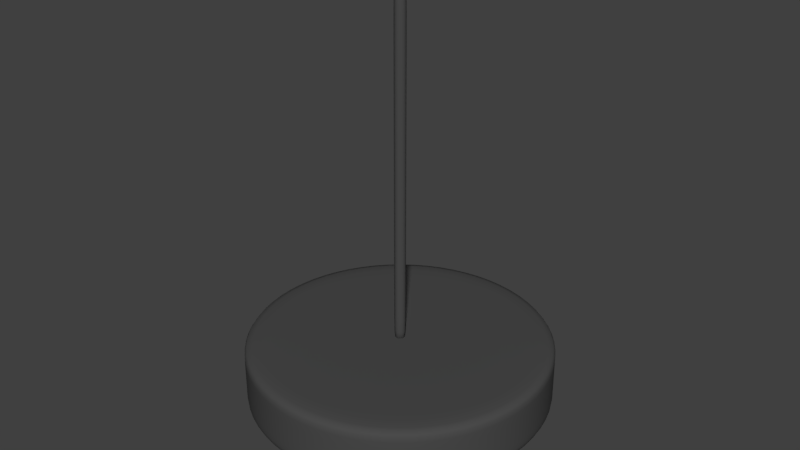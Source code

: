 # Source: Lamp.blend  (saved by Blender 2.79.0; exported with 4.5.12 LTS)
import bpy
from mathutils import Matrix  # noqa: F401  (used for matrix-valued properties, if any)

bpy.ops.wm.read_factory_settings(use_empty=True)
scene = bpy.context.scene
scene.name = 'Scene'

# ---- collections
col_collection_1 = bpy.data.collections.new('Collection 1'); scene.collection.children.link(col_collection_1)

# ---- materials (node trees are filled in below, after node groups)
mat_material_001 = bpy.data.materials.new('Material.001')
mat_material_001.alpha_threshold = 0.0
mat_material_001.diffuse_color = (0.06998, 0.06998, 0.06998, 1.0)
mat_material_001.roughness = 0.5
mat_material_002 = bpy.data.materials.new('Material.002')
mat_material_002.alpha_threshold = 0.0
mat_material_002.roughness = 0.5

# ---- material node trees
mat_material_001.use_nodes = True; mat_material_001.node_tree.nodes.clear()
_N = mat_material_001.node_tree.nodes; _L = mat_material_001.node_tree.links
n0 = _N.new('ShaderNodeOutputMaterial'); n0.name = 'Material Output'; n0.location = (300, 300)
n1 = _N.new('ShaderNodeBsdfDiffuse'); n1.name = 'Diffuse BSDF'; n1.location = (10, 300)
n1.inputs[0].default_value = (0.06998, 0.06998, 0.06998, 1.0)
_L.new(n1.outputs[0], n0.inputs[0])
n0.is_active_output = True
mat_material_002.use_nodes = True; mat_material_002.node_tree.nodes.clear()
_N = mat_material_002.node_tree.nodes; _L = mat_material_002.node_tree.links
n0 = _N.new('ShaderNodeOutputMaterial'); n0.name = 'Material Output'; n0.location = (300, 300)
n1 = _N.new('ShaderNodeEmission'); n1.name = 'Emission'; n1.location = (10, 300)
n1.inputs[0].default_value = (0.8, 0.8, 0.8, 1.0)
_L.new(n1.outputs[0], n0.inputs[0])
n0.is_active_output = True

# ---- world
world_world = bpy.data.worlds.new('World'); scene.world = world_world
world_world.color = (0.05088, 0.05088, 0.05088)
world_world.use_sun_shadow = False
world_world.sun_shadow_jitter_overblur = 0.0
world_world.cycles.sampling_method = 'MANUAL'

# ---- meshes
me_sphere = bpy.data.meshes.new('Sphere')
me_sphere.from_pydata([(-2.204e-08, 0.2744, 0.5611), (9.65e-10, 0.7682, 0.2898), (-5.778e-08, 1.149e-08, 0.6069), (0.105, 0.2535, 0.5611), (0.294, 0.7097, 0.2898), (0.194, 0.194, 0.5611), (0.5432, 0.5432, 0.2898), (0.2535, 0.105, 0.5611), (0.7097, 0.294, 0.2898), (0.2744, 7.937e-08, 0.5611), (0.7682, 5.762e-08, 0.2898), (0.2535, -0.105, 0.5611), (0.7097, -0.294, 0.2898), (0.194, -0.194, 0.5611), (0.5432, -0.5432, 0.2898), (0.105, -0.2535, 0.5611), (0.294, -0.7097, 0.2898), (-7.415e-08, -0.2744, 0.5611), (-2.884e-07, -0.7682, 0.2898), (-0.105, -0.2535, 0.5611), (-0.294, -0.7097, 0.2898), (-0.194, -0.194, 0.5611), (-0.5432, -0.5432, 0.2898), (-0.2535, -0.105, 0.5611), (-0.7097, -0.294, 0.2898), (-0.2744, 1.648e-07, 0.5611), (-0.7682, 5.109e-07, 0.2898), (-0.2535, 0.105, 0.5611), (-0.7097, 0.294, 0.2898), (-0.194, 0.194, 0.5611), (-0.5432, 0.5432, 0.2898), (-0.105, 0.2535, 0.5611), (-0.294, 0.7097, 0.2898), (8.534e-10, 0.7611, 0.3402), (0.2913, 0.7032, 0.3402), (0.5382, 0.5382, 0.3402), (0.7032, 0.2913, 0.3402), (0.7611, 5.918e-08, 0.3402), (0.7032, -0.2913, 0.3402), (0.5382, -0.5382, 0.3402), (0.2913, -0.7032, 0.3402), (-2.859e-07, -0.7611, 0.3402), (-0.2913, -0.7032, 0.3402), (-0.5382, -0.5382, 0.3402), (-0.7032, -0.2913, 0.3402), (-0.7611, 5.083e-07, 0.3402), (-0.7032, 0.2913, 0.3402), (-0.5382, 0.5382, 0.3402), (-0.2913, 0.7032, 0.3402), (1.852e-09, 0.8791, 0.3402), (0.3364, 0.8121, 0.3402), (0.6216, 0.6216, 0.3402), (0.8121, 0.3364, 0.3402), (0.8791, 3.428e-08, 0.3402), (0.8121, -0.3364, 0.3402), (0.6216, -0.6216, 0.3402), (0.3364, -0.8121, 0.3402), (-3.293e-07, -0.8791, 0.3402), (-0.3364, -0.8121, 0.3402), (-0.6216, -0.6216, 0.3402), (-0.8121, -0.3364, 0.3402), (-0.8791, 5.53e-07, 0.3402), (-0.8121, 0.3364, 0.3402), (-0.6216, 0.6216, 0.3402), (-0.3364, 0.8121, 0.3402), (1.852e-09, 0.8791, 0.002659), (0.3364, 0.8121, 0.002659), (0.6216, 0.6216, 0.002659), (0.8121, 0.3364, 0.002659), (0.8791, 3.428e-08, 0.002659), (0.8121, -0.3364, 0.002659), (0.6216, -0.6216, 0.002659), (0.3364, -0.8121, 0.002659), (-3.293e-07, -0.8791, 0.002659), (-0.3364, -0.8121, 0.002659), (-0.6216, -0.6216, 0.002659), (-0.8121, -0.3364, 0.002659), (-0.8791, 5.53e-07, 0.002659), (-0.8121, 0.3364, 0.002659), (-0.6216, 0.6216, 0.002659), (-0.3364, 0.8121, 0.002659), (2.286e-09, 0.5761, 0.439), (0.2205, 0.5322, 0.439), (0.4074, 0.4074, 0.439), (0.5322, 0.2205, 0.439), (0.5761, 9.455e-08, 0.439), (0.5322, -0.2205, 0.439), (0.4073, -0.4073, 0.439), (0.2205, -0.5322, 0.439), (-1.666e-07, -0.5761, 0.439), (-0.2205, -0.5322, 0.439), (-0.4074, -0.4073, 0.439), (-0.5322, -0.2205, 0.439), (-0.5761, 3.627e-07, 0.439), (-0.5322, 0.2205, 0.439), (-0.4073, 0.4074, 0.439), (-0.2205, 0.5322, 0.439), (-9.264e-09, 0.4478, 0.5001), (0.1714, 0.4137, 0.5001), (0.3166, 0.3166, 0.5001), (0.4137, 0.1714, 0.5001), (0.4478, 8.416e-08, 0.5001), (0.4137, -0.1714, 0.5001), (0.3166, -0.3166, 0.5001), (0.1714, -0.4137, 0.5001), (-1.256e-07, -0.4478, 0.5001), (-0.1714, -0.4137, 0.5001), (-0.3166, -0.3166, 0.5001), (-0.4137, -0.1714, 0.5001), (-0.4478, 2.703e-07, 0.5001), (-0.4137, 0.1714, 0.5001), (-0.3166, 0.3166, 0.5001), (-0.1714, 0.4137, 0.5001), (-1.51e-08, 0.2119, 0.002659), (0.0811, 0.1958, 0.002659), (0.1499, 0.1499, 0.002659), (0.1958, 0.0811, 0.002659), (0.2119, 1.666e-07, 0.002659), (0.1958, -0.0811, 0.002659), (0.1499, -0.1499, 0.002659), (0.0811, -0.1958, 0.002659), (-9.495e-08, -0.2119, 0.002659), (-0.0811, -0.1958, 0.002659), (-0.1499, -0.1499, 0.002659), (-0.1958, -0.0811, 0.002659), (-0.2119, 2.916e-07, 0.002659), (-0.1958, 0.0811, 0.002659), (-0.1499, 0.1499, 0.002659), (-0.0811, 0.1958, 0.002659), (-1.583e-08, 2.03e-07, 0.002659), (-0.8121, -0.3364, 0.02141), (-0.6216, -0.6216, 0.02141), (0.8791, 3.428e-08, 0.02141), (0.8121, 0.3364, 0.02141), (-0.8791, 5.53e-07, 0.02141), (0.8121, -0.3364, 0.02141), (-0.8121, 0.3364, 0.02141), (0.6216, -0.6216, 0.02141), (-0.6216, 0.6216, 0.02141), (0.3364, -0.8121, 0.02141), (-0.3364, 0.8121, 0.02141), (-3.293e-07, -0.8791, 0.02141), (0.3364, 0.8121, 0.02141), (1.852e-09, 0.8791, 0.02141), (-0.3364, -0.8121, 0.02141), (0.6216, 0.6216, 0.02141), (-0.6216, -0.6216, 0.3096), (0.8121, 0.3364, 0.3096), (1.852e-09, 0.8791, 0.3096), (-0.8121, -0.3364, 0.3096), (0.8791, 3.428e-08, 0.3096), (-0.8791, 5.53e-07, 0.3096), (0.8121, -0.3364, 0.3096), (-0.8121, 0.3364, 0.3096), (0.6216, -0.6216, 0.3096), (-0.6216, 0.6216, 0.3096), (0.3364, -0.8121, 0.3096), (-0.3364, 0.8121, 0.3096), (-3.293e-07, -0.8791, 0.3096), (0.3364, 0.8121, 0.3096), (-0.3364, -0.8121, 0.3096), (0.6216, 0.6216, 0.3096), (1.105e-09, 0.7478, 0.3056), (0.2862, 0.6909, 0.3056), (0.5288, 0.5288, 0.3056), (0.6909, 0.2862, 0.3056), (0.7478, 6.153e-08, 0.3056), (0.6909, -0.2862, 0.3056), (0.5288, -0.5288, 0.3056), (0.2862, -0.6909, 0.3056), (-2.755e-07, -0.7478, 0.3056), (-0.2862, -0.6909, 0.3056), (-0.5288, -0.5288, 0.3056), (-0.6909, -0.2862, 0.3056), (-0.7478, 4.952e-07, 0.3056), (-0.6909, 0.2862, 0.3056), (-0.5288, 0.5288, 0.3056), (-0.2862, 0.6909, 0.3056), (-0.04854, -4.807e-09, -0.002194), (1.202e-08, 0.04854, -0.002194), (1.044e-08, 0.04854, 0.002659), (6.584e-07, 0.04854, -1.986), (-0.04854, -6.111e-09, 0.002659), (-0.04853, 5.282e-07, -1.986), (1.468e-08, -0.04854, 0.002659), (6.626e-07, -0.04853, -1.986), (0.04854, -3.411e-09, 0.002659), (0.04854, 5.309e-07, -1.986), (1.626e-08, -0.04854, -0.002194), (0.04854, -2.107e-09, -0.002194), (0.04854, 5.271e-07, -1.972), (6.58e-07, -0.04853, -1.972), (6.538e-07, 0.04854, -1.972), (-0.04853, 5.244e-07, -1.972)], [], [(97, 0, 3, 98), (0, 2, 3), (3, 2, 5), (98, 3, 5, 99), (5, 2, 7), (99, 5, 7, 100), (100, 7, 9, 101), (7, 2, 9), (9, 2, 11), (101, 9, 11, 102), (11, 2, 13), (102, 11, 13, 103), (103, 13, 15, 104), (13, 2, 15), (104, 15, 17, 105), (15, 2, 17), (17, 2, 19), (105, 17, 19, 106), (19, 2, 21), (106, 19, 21, 107), (107, 21, 23, 108), (21, 2, 23), (108, 23, 25, 109), (23, 2, 25), (25, 2, 27), (109, 25, 27, 110), (27, 2, 29), (110, 27, 29, 111), (111, 29, 31, 112), (29, 2, 31), (31, 2, 0), (112, 31, 0, 97), (26, 28, 46, 45), (6, 8, 36, 35), (32, 1, 33, 48), (1, 4, 34, 33), (12, 14, 39, 38), (22, 24, 44, 43), (8, 10, 37, 36), (18, 20, 42, 41), (28, 30, 47, 46), (4, 6, 35, 34), (14, 16, 40, 39), (24, 26, 45, 44), (10, 12, 38, 37), (20, 22, 43, 42), (30, 32, 48, 47), (16, 18, 41, 40), (45, 46, 62, 61), (38, 39, 55, 54), (46, 47, 63, 62), (39, 40, 56, 55), (47, 48, 64, 63), (40, 41, 57, 56), (33, 34, 50, 49), (48, 33, 49, 64), (41, 42, 58, 57), (34, 35, 51, 50), (42, 43, 59, 58), (35, 36, 52, 51), (43, 44, 60, 59), (36, 37, 53, 52), (44, 45, 61, 60), (37, 38, 54, 53), (131, 130, 76, 75), (133, 132, 69, 68), (130, 134, 77, 76), (132, 135, 70, 69), (134, 136, 78, 77), (135, 137, 71, 70), (136, 138, 79, 78), (137, 139, 72, 71), (138, 140, 80, 79), (139, 141, 73, 72), (143, 142, 66, 65), (140, 143, 65, 80), (141, 144, 74, 73), (142, 145, 67, 66), (144, 131, 75, 74), (145, 133, 68, 67), (177, 96, 81, 162), (176, 95, 96, 177), (175, 94, 95, 176), (174, 93, 94, 175), (173, 92, 93, 174), (172, 91, 92, 173), (171, 90, 91, 172), (170, 89, 90, 171), (169, 88, 89, 170), (168, 87, 88, 169), (167, 86, 87, 168), (166, 85, 86, 167), (165, 84, 85, 166), (164, 83, 84, 165), (163, 82, 83, 164), (162, 81, 82, 163), (96, 112, 97, 81), (95, 111, 112, 96), (94, 110, 111, 95), (93, 109, 110, 94), (92, 108, 109, 93), (91, 107, 108, 92), (90, 106, 107, 91), (89, 105, 106, 90), (88, 104, 105, 89), (87, 103, 104, 88), (86, 102, 103, 87), (85, 101, 102, 86), (84, 100, 101, 85), (83, 99, 100, 84), (82, 98, 99, 83), (81, 97, 98, 82), (67, 68, 116, 115), (75, 76, 124, 123), (68, 69, 117, 116), (76, 77, 125, 124), (69, 70, 118, 117), (77, 78, 126, 125), (70, 71, 119, 118), (78, 79, 127, 126), (71, 72, 120, 119), (79, 80, 128, 127), (72, 73, 121, 120), (65, 66, 114, 113), (80, 65, 113, 128), (73, 74, 122, 121), (66, 67, 115, 114), (74, 75, 123, 122), (115, 116, 129), (123, 124, 129), (116, 117, 129), (124, 125, 129), (117, 118, 129), (125, 126, 129), (118, 119, 129), (126, 127, 129), (119, 120, 129), (127, 128, 129), (120, 121, 129), (113, 114, 129), (128, 113, 129), (121, 122, 129), (114, 115, 129), (122, 123, 129), (161, 147, 133, 145), (160, 146, 131, 144), (159, 161, 145, 142), (158, 160, 144, 141), (157, 148, 143, 140), (148, 159, 142, 143), (156, 158, 141, 139), (155, 157, 140, 138), (154, 156, 139, 137), (153, 155, 138, 136), (152, 154, 137, 135), (151, 153, 136, 134), (150, 152, 135, 132), (149, 151, 134, 130), (147, 150, 132, 133), (146, 149, 130, 131), (59, 60, 149, 146), (52, 53, 150, 147), (60, 61, 151, 149), (53, 54, 152, 150), (61, 62, 153, 151), (54, 55, 154, 152), (62, 63, 155, 153), (55, 56, 156, 154), (63, 64, 157, 155), (56, 57, 158, 156), (49, 50, 159, 148), (64, 49, 148, 157), (57, 58, 160, 158), (50, 51, 161, 159), (58, 59, 146, 160), (51, 52, 147, 161), (1, 162, 163, 4), (4, 163, 164, 6), (6, 164, 165, 8), (8, 165, 166, 10), (10, 166, 167, 12), (12, 167, 168, 14), (14, 168, 169, 16), (16, 169, 170, 18), (18, 170, 171, 20), (20, 171, 172, 22), (22, 172, 173, 24), (24, 173, 174, 26), (26, 174, 175, 28), (28, 175, 176, 30), (30, 176, 177, 32), (32, 177, 162, 1), (188, 191, 190, 189), (182, 178, 188, 184), (192, 181, 183, 193), (178, 193, 191, 188), (184, 188, 189, 186), (193, 183, 185, 191), (183, 181, 187, 185), (186, 189, 179, 180), (191, 185, 187, 190), (189, 190, 192, 179), (180, 179, 178, 182), (190, 187, 181, 192), (180, 182, 184, 186), (179, 192, 193, 178)])
me_sphere.polygons.foreach_set('use_smooth', [True] * 206)
me_sphere.polygons.foreach_set('material_index', [1, 1, 1, 1, 1, 1, 1, 1, 1, 1, 1, 1, 1, 1, 1, 1, 1, 1, 1, 1, 1, 1, 1, 1, 1, 1, 1, 1, 1, 1, 1, 1, 0, 0, 0, 0, 0, 0, 0, 0, 0, 0, 0, 0, 0, 0, 0, 0, 0, 0, 0, 0, 0, 0, 0, 0, 0, 0, 0, 0, 0, 0, 0, 0, 0, 0, 0, 0, 0, 0, 0, 0, 0, 0, 0, 0, 0, 0, 0, 0, 1, 1, 1, 1, 1, 1, 1, 1, 1, 1, 1, 1, 1, 1, 1, 1, 1, 1, 1, 1, 1, 1, 1, 1, 1, 1, 1, 1, 1, 1, 1, 1, 0, 0, 0, 0, 0, 0, 0, 0, 0, 0, 0, 0, 0, 0, 0, 0, 0, 0, 0, 0, 0, 0, 0, 0, 0, 0, 0, 0, 0, 0, 0, 0, 0, 0, 0, 0, 0, 0, 0, 0, 0, 0, 0, 0, 0, 0, 0, 0, 0, 0, 0, 0, 0, 0, 0, 0, 0, 0, 0, 0, 0, 0, 0, 0, 0, 0, 0, 0, 0, 0, 0, 0, 0, 0, 0, 0, 0, 0, 0, 0, 0, 0, 0, 0, 0, 0, 0, 0, 0, 0, 0, 0, 0, 0])
me_sphere.materials.append(mat_material_001)
me_sphere.materials.append(mat_material_002)
me_sphere.use_remesh_preserve_volume = False
me_sphere.use_remesh_preserve_attributes = False
me_sphere.use_mirror_vertex_groups = False
me_sphere.update()

# ---- objects
ob_sphere = bpy.data.objects.new('Sphere', me_sphere)

# ---- transforms, parenting, visibility, modifiers, constraints
ob_sphere.location = (0.0, 0.0, 0.0)
ob_sphere.rotation_euler = (-2.687e-07, 3.142, 1.175e-14)
ob_sphere.lineart.crease_threshold = 0.0
_m = ob_sphere.modifiers.new('Subsurf', 'SUBSURF')
_m.uv_smooth = 'PRESERVE_CORNERS'
_m.quality = 2
_m.show_only_control_edges = False

# ---- collection membership
col_collection_1.objects.link(ob_sphere)

# ---- scene / render settings (as saved in the file)
scene.frame_start = 1; scene.frame_end = 250; scene.frame_set(1)
scene.render.engine = 'CYCLES'
scene.render.resolution_percentage = 50
scene.render.dither_intensity = 0.0
scene.cycles.use_denoising = False
scene.cycles.samples = 128
scene.cycles.sampling_pattern = 'TABULATED_SOBOL'
scene.cycles.use_adaptive_sampling = False
scene.cycles.use_light_tree = False
scene.cycles.blur_glossy = 0.0
scene.cycles.sample_clamp_indirect = 0.0
scene.view_settings.view_transform = 'Standard'
bpy.context.view_layer.update()

# ---- added for rendering (the .blend has no active camera and no usable light): camera, sun
cam_auto = bpy.data.cameras.new('AutoCamera')
cam_auto.lens = 50.0
cam_auto.sensor_width = 36.0
cam_auto.clip_end = 1000.0
ob_auto_camera = bpy.data.objects.new('AutoCamera', cam_auto)
scene.collection.objects.link(ob_auto_camera)
ob_auto_camera.location = (3.32362, -3.98835, 3.34841)
ob_auto_camera.rotation_euler = (1.09748, -7.21219e-08, 0.694738)
scene.camera = ob_auto_camera
light_auto_sun = bpy.data.lights.new('AutoSun', 'SUN')
light_auto_sun.energy = 3.0
light_auto_sun.angle = 0.0523599
ob_auto_sun = bpy.data.objects.new('AutoSun', light_auto_sun)
scene.collection.objects.link(ob_auto_sun)
ob_auto_sun.rotation_euler = (0.872665, 0.174533, 0.523599)
bpy.context.view_layer.update()
